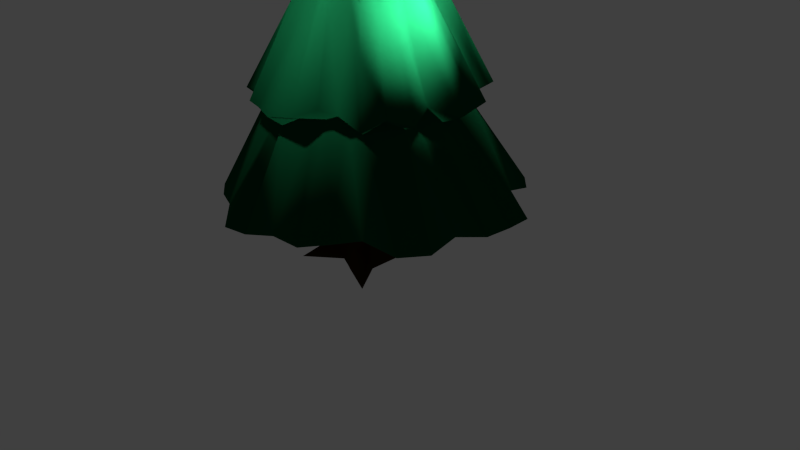 # Source: tree.blend  (saved by Blender 2.71.0; exported with 4.5.12 LTS)
import bpy
from mathutils import Matrix  # noqa: F401  (used for matrix-valued properties, if any)

bpy.ops.wm.read_factory_settings(use_empty=True)
scene = bpy.context.scene
scene.name = 'Scene'

# ---- collections
col_collection_1 = bpy.data.collections.new('Collection 1'); scene.collection.children.link(col_collection_1)

# ---- materials (node trees are filled in below, after node groups)
mat_material_001 = bpy.data.materials.new('Material.001')
mat_material_001.alpha_threshold = 0.0
mat_material_001.use_transparent_shadow = False
mat_material_001.diffuse_color = (0.002916, 0.06998, 0.02411, 1.0)
mat_material_001.roughness = 0.5
mat_material_001.specular_intensity = 0.07627
mat_material_001.line_color = (0.0, 0.0, 0.0, 1.0)
mat_material = bpy.data.materials.new('Material')
mat_material.alpha_threshold = 0.0
mat_material.use_transparent_shadow = False
mat_material.diffuse_color = (0.0331, 0.01693, 0.003527, 1.0)
mat_material.roughness = 0.5
mat_material.specular_intensity = 0.0005
mat_material.line_color = (0.0, 0.0, 0.0, 1.0)

# ---- material node trees

# ---- world
world_world = bpy.data.worlds.new('World'); scene.world = world_world
world_world.color = (0.05088, 0.05088, 0.05088)
world_world.use_sun_shadow = False
world_world.sun_shadow_jitter_overblur = 0.0
world_world.cycles.sampling_method = 'MANUAL'
world_world.cycles.sample_map_resolution = 256

# ---- cameras
cam_camera = bpy.data.cameras.new('Camera')
cam_camera.clip_end = 100.0
cam_camera.lens = 35.0
cam_camera.sensor_width = 32.0
cam_camera.sensor_height = 18.0
cam_camera.ortho_scale = 7.314
cam_camera.dof.focus_distance = 0.0
cam_camera.dof.aperture_fstop = 128.0

# ---- lights
light_point_004 = bpy.data.lights.new('Point.004', 'POINT')
light_point_004.transmission_factor = 0.0
light_point_004.energy = 500.0
light_point_004.shadow_buffer_clip_start = 0.5
light_point_004.shadow_soft_size = 0.1
light_point_004.shadow_maximum_resolution = 0.006
light_point_004.use_absolute_resolution = True
light_point_004.cycles.use_multiple_importance_sampling = False
light_point_003 = bpy.data.lights.new('Point.003', 'POINT')
light_point_003.transmission_factor = 0.0
light_point_003.energy = 500.0
light_point_003.shadow_buffer_clip_start = 0.5
light_point_003.shadow_soft_size = 0.1
light_point_003.shadow_maximum_resolution = 0.006
light_point_003.use_absolute_resolution = True
light_point_003.cycles.use_multiple_importance_sampling = False
light_point_002 = bpy.data.lights.new('Point.002', 'POINT')
light_point_002.transmission_factor = 0.0
light_point_002.energy = 500.0
light_point_002.shadow_buffer_clip_start = 0.5
light_point_002.shadow_soft_size = 0.1
light_point_002.shadow_maximum_resolution = 0.006
light_point_002.use_absolute_resolution = True
light_point_002.cycles.use_multiple_importance_sampling = False
light_point_001 = bpy.data.lights.new('Point.001', 'POINT')
light_point_001.transmission_factor = 0.0
light_point_001.energy = 500.0
light_point_001.shadow_buffer_clip_start = 0.5
light_point_001.shadow_soft_size = 0.1
light_point_001.shadow_maximum_resolution = 0.006
light_point_001.use_absolute_resolution = True
light_point_001.cycles.use_multiple_importance_sampling = False
light_point = bpy.data.lights.new('Point', 'POINT')
light_point.transmission_factor = 0.0
light_point.energy = 500.0
light_point.shadow_buffer_clip_start = 0.5
light_point.shadow_soft_size = 0.1
light_point.shadow_maximum_resolution = 0.006
light_point.use_absolute_resolution = True
light_point.cycles.use_multiple_importance_sampling = False

# ---- meshes
me_cone = bpy.data.meshes.new('Cone')
me_cone.from_pydata([(-0.0001552, 1.864, -1.005), (0.3597, 1.81, -0.9968), (0.6685, 1.625, -0.9559), (1.09, 1.63, -1.044), (1.348, 1.35, -1.024), (1.425, 0.9569, -0.9427), (1.85, 0.7624, -1.063), (1.902, 0.3823, -1.039), (1.904, -0.0006278, -1.02), (0.001379, 0.0009427, 2.717), (1.748, -0.3472, -0.9698), (1.765, -0.7297, -1.026), (1.569, -1.049, -1.015), (1.199, -1.198, -0.9272), (0.9738, -1.449, -0.9529), (0.6996, -1.689, -0.9889), (0.3465, -1.742, -0.9681), (0.000358, -1.878, -1.01), (-0.3753, -1.898, -1.037), (-0.6739, -1.628, -0.9601), (-1.001, -1.499, -0.9762), (-1.295, -1.294, -0.9906), (-1.503, -1.004, -0.9784), (-1.856, -0.7681, -1.063), (-1.714, -0.3404, -0.9491), (-1.862, -0.0003913, -1.005), (-1.897, 0.374, -1.037), (-1.833, 0.758, -1.063), (-1.455, 0.971, -0.9595), (-1.263, 1.264, -0.9688), (-1.016, 1.52, -0.9888), (-0.7282, 1.759, -1.02), (-0.352, 1.778, -0.9832), (0.7723, 0.3157, 0.9467), (-0.9236, 0.184, 0.9216), (-0.7496, 0.5013, 0.9309), (0.6597, -0.6594, 0.9239), (-0.0005813, 0.967, 0.9179), (-0.1578, -0.7842, 0.9588), (0.5051, 0.7553, 0.9303), (-0.8047, -0.3345, 0.9385), (1.014, -0.1992, 0.8975), (-0.4996, 0.7488, 0.9325), (0.3423, -0.8254, 0.9343), (-0.4353, -0.6521, 0.9554), (0.7633, 0.5101, 0.9272), (-1.058, 0.0006578, 0.8899), (1.004, -0.002524, 0.9061), (0.6897, -0.4556, 0.947), (-0.1803, 0.9066, 0.9261), (-0.0009499, -0.8544, 0.9404), (0.339, 0.817, 0.9356), (-0.6279, -0.4164, 0.9615), (0.8859, 0.1765, 0.9312), (-1.001, 0.4094, 0.8911), (-0.6866, 0.6852, 0.9168), (0.5463, -0.8167, 0.9142), (0.1499, 0.7682, 0.9545), (-0.4172, -0.9951, 0.8895), (0.7173, 0.7189, 0.9048), (-0.8176, -0.1652, 0.9478), (0.7792, -0.3204, 0.9429), (-0.3363, 0.8115, 0.9377), (0.1698, -0.8575, 0.9385), (-0.5269, -0.5374, 0.9641), (0.5455, 1.315, -0.04709), (0.2884, 1.461, -0.07226), (-0.2601, 1.296, -0.01758), (-0.583, 1.424, -0.08171), (-0.6771, 1.019, 0.02344), (-0.9772, 0.9776, -0.03515), (-1.222, 0.8145, -0.06435), (1.481, 0.001228, -0.06555), (-1.212, 0.5021, -0.01137), (-1.332, 0.2633, -0.0267), (-1.346, -0.001135, -0.0225), (-1.239, -0.2426, 0.007724), (-1.341, -0.5566, -0.05524), (-1.162, -0.7764, -0.03992), (-1.021, -1.024, -0.05542), (-0.7176, -1.074, -0.006232), (-0.5434, -1.309, -0.04695), (-0.2742, -1.378, -0.04255), (0.001926, -1.457, -0.06023), (0.2714, -1.365, -0.03784), (0.4685, -1.131, 0.02105), (0.7059, -1.061, 0.00208), (1.063, -1.06, -0.07165), (1.111, -0.7417, -0.02046), (1.357, -0.5647, -0.06091), (1.209, -0.2403, 0.01264), (1.418, 0.2801, -0.05531), (1.337, 0.5546, -0.056), (1.017, 0.6753, 0.01129), (0.9818, 0.9819, -0.03694), (0.8374, 1.249, -0.07682), (0.0007603, 1.411, -0.04467), (0.402, 0.9719, -0.1025), (0.192, 0.9405, -0.07868), (-0.2229, 1.126, -0.1328), (-0.4226, 1.019, -0.1188), (-0.6563, 0.9775, -0.1416), (-0.684, 0.687, -0.0785), (-0.9245, 0.6178, -0.1209), (1.209, -0.003158, -0.1532), (-0.9148, 0.3835, -0.08049), (-1.076, 0.2143, -0.1171), (-1.176, -0.002426, -0.142), (-1.042, -0.2082, -0.1034), (-0.9595, -0.3938, -0.09976), (-1.04, -0.6934, -0.1658), (-0.7527, -0.7532, -0.1062), (-0.6535, -0.9792, -0.1407), (-0.3892, -0.9396, -0.08892), (-0.1868, -0.9401, -0.075), (-0.005288, -1.271, -0.1706), (0.1862, -0.9575, -0.08194), (0.3958, -0.9627, -0.1017), (0.5298, -0.7865, -0.06377), (0.8745, -0.8674, -0.1568), (0.8879, -0.5953, -0.1087), (1.105, -0.4614, -0.146), (1.009, -0.2004, -0.09257), (1.111, 0.2212, -0.1275), (0.9079, 0.3769, -0.08585), (1.045, 0.6952, -0.1719), (0.8178, 0.8172, -0.1336), (0.6144, 0.9191, -0.1189), (-0.001206, 1.229, -0.1586), (0.3276, 0.7873, 0.8403), (0.1831, 0.8999, 0.8168), (-0.1646, 0.8241, 0.841), (-0.3267, 0.7853, 0.8389), (-0.4827, 0.7195, 0.8296), (-0.6234, 0.617, 0.8249), (-0.7241, 0.4859, 0.8311), (0.8835, 0.001113, 0.8218), (-0.6554, 0.2721, 0.8835), (-0.834, 0.1628, 0.8369), (-0.8718, -0.001369, 0.8327), (-0.882, -0.1791, 0.8218), (-0.601, -0.2505, 0.9043), (-0.5401, -0.3596, 0.9042), (-0.5024, -0.5039, 0.8827), (-0.4158, -0.6222, 0.8708), (-0.2461, -0.5839, 0.9087), (-0.117, -0.6063, 0.9208), (-0.005199, -0.6382, 0.9076), (0.1449, -0.7294, 0.8717), (0.3282, -0.7854, 0.8364), (0.3587, -0.5346, 0.9047), (0.6541, -0.651, 0.8132), (0.6372, -0.4256, 0.8647), (0.8062, -0.3319, 0.8296), (0.7417, -0.1474, 0.8681), (0.8164, 0.1657, 0.8416), (0.6734, 0.2784, 0.8762), (0.5798, 0.3861, 0.8895), (0.6011, 0.6044, 0.838), (0.4045, 0.605, 0.8769), (-0.0021, 0.6673, 0.8961), (-0.2244, -0.04332, 2.046), (-0.2205, 0.2197, 2.07), (-0.0007498, -0.1458, 2.02), (0.2177, 0.1446, 2.054), (-0.1414, -0.05935, 2.021), (-0.0846, 0.05258, 2.004), (0.0008135, 0.1675, 2.026), (0.2437, -0.09957, 2.058), (0.1403, -0.2098, 2.053), (0.07958, 0.1929, 2.04), (-0.2188, -0.000404, 2.042), (0.07552, -0.01629, 2.001), (0.1142, -0.1125, 2.025), (-0.06157, 0.1471, 2.023), (0.03049, 0.1437, 2.02), (-0.1865, -0.1251, 2.045), (0.3484, -0.0003323, 2.087), (-0.1404, 0.2094, 2.052), (0.0315, -0.1601, 2.024), (-0.03877, -0.09334, 2.006), (0.3374, 0.06683, 2.078), (0.05151, -0.03415, 1.993), (0.0436, -0.1097, 2.009), (-0.01506, -0.0909, 2.002), (0.112, 0.04937, 2.014), (-0.07576, -0.07916, 2.008), (0.2107, 0.2146, 2.069), (-0.2755, 0.1161, 2.071), (-0.01061, 0.04287, 1.987), (-0.1492, -0.2245, 2.057), (0.08399, 0.1258, 2.021), (-0.3052, 0.05683, 2.075), (-0.404, -0.07973, 1.525), (-0.276, 0.276, 1.511), (-0.003493, -0.3181, 1.464), (0.4228, 0.2794, 1.587), (-0.3777, -0.1559, 1.523), (-0.3071, 0.2049, 1.497), (-0.002381, 0.4825, 1.567), (0.2274, -0.09215, 1.417), (0.1473, -0.2232, 1.434), (0.09383, 0.2308, 1.409), (-0.3177, 5.025e-05, 1.466), (0.3532, -0.07079, 1.491), (0.1869, -0.1913, 1.426), (-0.1924, 0.4541, 1.578), (0.05291, 0.2881, 1.45), (-0.443, -0.2971, 1.604), (0.5375, -0.003796, 1.613), (-0.1417, 0.1994, 1.42), (0.09309, -0.4497, 1.556), (-0.1247, -0.2985, 1.466), (0.428, 0.0864, 1.541), (0.4177, -0.2782, 1.579), (0.1016, -0.2395, 1.418), (-0.07733, -0.3898, 1.516), (0.2412, 0.1031, 1.426), (-0.3303, -0.3253, 1.559), (0.2062, 0.2099, 1.447), (-0.4733, 0.1921, 1.585), (-0.09211, 0.4582, 1.564), (-0.256, -0.386, 1.555), (0.1498, 0.2303, 1.436), (-0.3705, 0.07361, 1.503), (-0.217, -0.04237, 1.82), (-0.1968, 0.1977, 1.839), (-0.0003999, -0.09509, 1.777), (0.2841, 0.1897, 1.861), (-0.3016, -0.1264, 1.857), (-0.2833, 0.1879, 1.865), (0.0007227, 0.3116, 1.854), (0.2419, -0.1002, 1.834), (0.07643, -0.1142, 1.785), (0.1101, 0.2661, 1.844), (-0.2272, -0.0005288, 1.821), (0.09242, -0.01328, 1.765), (0.253, -0.2515, 1.871), (-0.1499, 0.3681, 1.883), (0.03575, 0.1818, 1.804), (-0.1701, -0.1132, 1.811), (0.3399, -0.0002625, 1.862), (-0.09587, 0.1399, 1.796), (0.03373, -0.1481, 1.793), (-0.05871, -0.1443, 1.793), (0.2873, 0.0568, 1.845), (0.2597, -0.1717, 1.85), (0.1072, -0.2573, 1.84), (-0.0585, -0.3004, 1.85), (0.3184, 0.1339, 1.865), (-0.1271, -0.1286, 1.805), (0.1486, 0.1487, 1.813), (-0.3288, 0.1337, 1.864), (-0.07259, 0.394, 1.884), (-0.2277, -0.3376, 1.884), (0.131, 0.1946, 1.823), (-0.2949, 0.06021, 1.848), (0.4733, 0.4423, -1.725), (0.5677, -0.6903, -1.725), (-0.5897, -0.6903, -1.725), (-0.7143, 0.6823, -1.725), (0.2565, 0.1111, -1.702), (0.2441, -0.02293, -1.702), (0.2586, -0.2232, -1.715), (-0.4222, -0.1572, -1.725), (-0.4152, -0.02209, -1.725), (-0.3541, 0.1121, -1.715), (0.1292, 0.2443, -1.702), (0.1158, 0.2322, -1.703), (0.07828, 0.2454, -1.709), (0.09997, -0.4793, -1.725), (-0.01101, -0.4141, -1.721), (-0.1476, -0.3448, -1.722), (0.2758, 0.2704, -1.728), (0.1489, 0.2704, -1.728), (-0.1522, 0.2704, -1.728), (0.2758, -0.01199, -1.728), (-0.004614, -0.01003, -1.728), (-0.4769, -0.01003, -1.728), (0.2758, -0.4743, -1.728), (-0.004614, -0.4257, -1.728), (-0.3042, -0.2905, -1.728), (0.2263, 0.2104, -1.49), (0.344, -0.3814, -1.56), (-0.3735, -0.3813, -1.559), (-0.3733, 0.3363, -1.56), (0.1895, 0.07946, -1.471), (0.1799, -0.02267, -1.45), (0.1905, -0.1382, -1.45), (-0.4019, -0.1367, -1.576), (-0.3758, -0.02262, -1.557), (-0.2928, 0.08301, -1.498), (0.09535, -0.3684, -1.532), (-0.01478, -0.3024, -1.495), (-0.1311, -0.2332, -1.452), (0.08832, 0.1816, -1.472), (0.06821, 0.174, -1.476), (0.04398, 0.1874, -1.489), (0.231, 0.2251, -1.358), (0.2311, -0.25, -1.305), (-0.2445, -0.2494, -1.305), (-0.2428, 0.2251, -1.358), (0.08645, 0.1732, -1.331), (0.022, 0.1662, -1.331), (-0.01552, 0.1736, -1.323), (0.1791, 0.08057, -1.331), (0.1705, -0.01208, -1.311), (0.1791, -0.1047, -1.301), (-0.2999, -0.1109, -1.369), (-0.2326, -0.01208, -1.335), (-0.2234, 0.08135, -1.342), (0.08945, -0.266, -1.334), (-0.006201, -0.2129, -1.307), (-0.09885, -0.1978, -1.301), (0.1829, 0.1911, -1.119), (0.1829, -0.1933, -1.088), (-0.2014, -0.1933, -1.088), (-0.1923, 0.1896, -1.119), (0.1059, 0.2293, -1.102), (-0.006229, 0.2536, -1.089), (-0.1141, 0.2293, -1.101), (0.2211, 0.1141, -1.102), (0.2549, -0.007587, -1.089), (0.2211, -0.1163, -1.088), (-0.2521, -0.1163, -1.088), (-0.2674, -0.007587, -1.089), (-0.2436, 0.1141, -1.103), (0.1059, -0.2399, -1.088), (-0.006229, -0.2688, -1.088), (-0.1244, -0.2315, -1.088), (-0.1244, -0.2315, -0.7343), (-0.006229, -0.2688, -0.7343), (0.1059, -0.2399, -0.7343), (-0.2436, 0.1141, -0.749), (-0.2674, -0.007587, -0.735), (-0.2521, -0.1163, -0.7343), (0.2211, -0.1163, -0.7343), (0.2549, -0.007587, -0.7349), (0.2211, 0.1141, -0.7487), (-0.1141, 0.2293, -0.7477), (-0.006229, 0.2536, -0.7357), (0.1059, 0.2293, -0.7487), (-0.1923, 0.1896, -0.7657), (-0.2014, -0.1933, -0.7343), (0.1829, -0.1933, -0.7343), (0.1829, 0.1911, -0.7655)], [], [(132, 62, 49, 131), (160, 37, 57, 130), (133, 42, 62, 132), (134, 55, 42, 133), (135, 35, 55, 134), (137, 54, 35, 135), (138, 34, 54, 137), (139, 46, 34, 138), (140, 60, 46, 139), (141, 40, 60, 140), (142, 52, 40, 141), (143, 64, 52, 142), (144, 44, 64, 143), (145, 58, 44, 144), (146, 38, 58, 145), (147, 50, 38, 146), (148, 63, 50, 147), (149, 43, 63, 148), (150, 56, 43, 149), (151, 36, 56, 150), (152, 48, 36, 151), (153, 61, 48, 152), (154, 41, 61, 153), (136, 47, 41, 154), (155, 53, 47, 136), (156, 33, 53, 155), (157, 45, 33, 156), (158, 59, 45, 157), (159, 39, 59, 158), (129, 51, 39, 159), (131, 49, 37, 160), (130, 57, 51, 129), (0, 1, 2, 3, 4, 5, 6, 7, 8, 10, 11, 12, 13, 14, 15, 16, 17, 18, 19, 20, 21, 22, 23, 24, 25, 26, 27, 28, 29, 30, 31, 32), (238, 174, 189, 253), (256, 192, 188, 252), (254, 190, 186, 250), (233, 169, 183, 247), (245, 181, 177, 241), (253, 189, 167, 231), (252, 188, 166, 230), (250, 186, 176, 240), (247, 183, 179, 243), (241, 177, 172, 236), (234, 170, 191, 255), (230, 166, 162, 226), (240, 176, 165, 229), (243, 179, 163, 227), (236, 172, 168, 232), (255, 191, 187, 251), (226, 162, 178, 242), (229, 165, 161, 225), (227, 163, 184, 248), (232, 168, 182, 246), (251, 187, 164, 228), (242, 178, 174, 238), (225, 161, 171, 235), (248, 184, 180, 244), (246, 182, 173, 237), (228, 164, 185, 249), (231, 167, 175, 239), (235, 171, 192, 256), (244, 180, 190, 254), (237, 173, 169, 233), (249, 185, 181, 245), (239, 175, 170, 234), (100, 68, 67, 99), (128, 96, 66, 98), (101, 69, 68, 100), (102, 70, 69, 101), (103, 71, 70, 102), (105, 73, 71, 103), (106, 74, 73, 105), (107, 75, 74, 106), (108, 76, 75, 107), (109, 77, 76, 108), (110, 78, 77, 109), (111, 79, 78, 110), (112, 80, 79, 111), (113, 81, 80, 112), (114, 82, 81, 113), (115, 83, 82, 114), (116, 84, 83, 115), (117, 85, 84, 116), (118, 86, 85, 117), (119, 87, 86, 118), (120, 88, 87, 119), (121, 89, 88, 120), (122, 90, 89, 121), (104, 72, 90, 122), (123, 91, 72, 104), (124, 92, 91, 123), (125, 93, 92, 124), (126, 94, 93, 125), (127, 95, 94, 126), (97, 65, 95, 127), (99, 67, 96, 128), (98, 66, 65, 97), (31, 100, 99, 32), (0, 128, 98, 1), (30, 101, 100, 31), (29, 102, 101, 30), (28, 103, 102, 29), (27, 105, 103, 28), (26, 106, 105, 27), (25, 107, 106, 26), (24, 108, 107, 25), (23, 109, 108, 24), (22, 110, 109, 23), (21, 111, 110, 22), (20, 112, 111, 21), (19, 113, 112, 20), (18, 114, 113, 19), (17, 115, 114, 18), (16, 116, 115, 17), (15, 117, 116, 16), (14, 118, 117, 15), (13, 119, 118, 14), (12, 120, 119, 13), (11, 121, 120, 12), (10, 122, 121, 11), (8, 104, 122, 10), (7, 123, 104, 8), (6, 124, 123, 7), (5, 125, 124, 6), (4, 126, 125, 5), (3, 127, 126, 4), (2, 97, 127, 3), (32, 99, 128, 0), (1, 98, 97, 2), (68, 132, 131, 67), (96, 160, 130, 66), (69, 133, 132, 68), (70, 134, 133, 69), (71, 135, 134, 70), (73, 137, 135, 71), (74, 138, 137, 73), (75, 139, 138, 74), (76, 140, 139, 75), (77, 141, 140, 76), (78, 142, 141, 77), (79, 143, 142, 78), (80, 144, 143, 79), (81, 145, 144, 80), (82, 146, 145, 81), (83, 147, 146, 82), (84, 148, 147, 83), (85, 149, 148, 84), (86, 150, 149, 85), (87, 151, 150, 86), (88, 152, 151, 87), (89, 153, 152, 88), (90, 154, 153, 89), (72, 136, 154, 90), (91, 155, 136, 72), (92, 156, 155, 91), (93, 157, 156, 92), (94, 158, 157, 93), (95, 159, 158, 94), (65, 129, 159, 95), (67, 131, 160, 96), (66, 130, 129, 65), (189, 9, 167), (166, 9, 162), (165, 9, 161), (184, 9, 180), (173, 9, 169), (181, 9, 177), (170, 9, 191), (162, 9, 178), (161, 9, 171), (180, 9, 190), (169, 9, 183), (177, 9, 172), (191, 9, 187), (178, 9, 174), (171, 9, 192), (190, 9, 186), (183, 9, 179), (172, 9, 168), (187, 9, 164), (167, 9, 175), (192, 9, 188), (186, 9, 176), (179, 9, 163), (168, 9, 182), (164, 9, 185), (175, 9, 170), (174, 9, 189), (188, 9, 166), (176, 9, 165), (163, 9, 184), (182, 9, 173), (185, 9, 181), (62, 206, 221, 49), (34, 224, 220, 54), (44, 222, 218, 64), (56, 201, 215, 43), (53, 213, 209, 47), (49, 221, 199, 37), (54, 220, 198, 35), (64, 218, 208, 52), (43, 215, 211, 63), (47, 209, 204, 41), (51, 202, 223, 39), (35, 198, 194, 55), (52, 208, 197, 40), (63, 211, 195, 50), (41, 204, 200, 61), (39, 223, 219, 59), (55, 194, 210, 42), (40, 197, 193, 60), (50, 195, 216, 38), (61, 200, 214, 48), (59, 219, 196, 45), (42, 210, 206, 62), (60, 193, 203, 46), (38, 216, 212, 58), (48, 214, 205, 36), (45, 196, 217, 33), (37, 199, 207, 57), (46, 203, 224, 34), (58, 212, 222, 44), (36, 205, 201, 56), (33, 217, 213, 53), (57, 207, 202, 51), (206, 238, 253, 221), (224, 256, 252, 220), (222, 254, 250, 218), (201, 233, 247, 215), (213, 245, 241, 209), (221, 253, 231, 199), (220, 252, 230, 198), (218, 250, 240, 208), (215, 247, 243, 211), (209, 241, 236, 204), (202, 234, 255, 223), (198, 230, 226, 194), (208, 240, 229, 197), (211, 243, 227, 195), (204, 236, 232, 200), (223, 255, 251, 219), (194, 226, 242, 210), (197, 229, 225, 193), (195, 227, 248, 216), (200, 232, 246, 214), (219, 251, 228, 196), (210, 242, 238, 206), (193, 225, 235, 203), (216, 248, 244, 212), (214, 246, 237, 205), (196, 228, 249, 217), (199, 231, 239, 207), (203, 235, 256, 224), (212, 244, 254, 222), (205, 237, 233, 201), (217, 249, 245, 213), (207, 239, 234, 202), (281, 272, 259, 264), (297, 269, 260, 285), (269, 275, 266, 260), (275, 278, 265, 266), (278, 281, 264, 265), (263, 258, 270, 279), (279, 270, 271, 280), (280, 271, 272, 281), (282, 257, 267, 295), (295, 267, 268, 296), (296, 268, 269, 297), (257, 261, 273, 267), (267, 273, 274, 268), (268, 274, 275, 269), (261, 262, 276, 273), (273, 276, 277, 274), (274, 277, 278, 275), (262, 263, 279, 276), (276, 279, 280, 277), (277, 280, 281, 278), (263, 288, 283, 258), (272, 294, 284, 259), (266, 291, 285, 260), (304, 297, 285, 301), (257, 282, 286, 261), (261, 286, 287, 262), (262, 287, 288, 263), (259, 284, 289, 264), (264, 289, 290, 265), (265, 290, 291, 266), (258, 283, 292, 270), (270, 292, 293, 271), (271, 293, 294, 272), (298, 282, 295, 302), (302, 295, 296, 303), (303, 296, 297, 304), (288, 307, 299, 283), (294, 313, 300, 284), (291, 310, 301, 285), (282, 298, 305, 286), (286, 305, 306, 287), (287, 306, 307, 288), (284, 300, 308, 289), (289, 308, 309, 290), (290, 309, 310, 291), (283, 299, 311, 292), (292, 311, 312, 293), (293, 312, 313, 294), (320, 304, 301, 317), (314, 298, 302, 318), (318, 302, 303, 319), (319, 303, 304, 320), (307, 323, 315, 299), (313, 329, 316, 300), (310, 326, 317, 301), (298, 314, 321, 305), (305, 321, 322, 306), (306, 322, 323, 307), (300, 316, 324, 308), (308, 324, 325, 309), (309, 325, 326, 310), (299, 315, 327, 311), (311, 327, 328, 312), (312, 328, 329, 313), (325, 324, 335, 334), (329, 328, 331, 330), (314, 318, 341, 345), (319, 320, 339, 340), (324, 316, 343, 335), (328, 327, 332, 331), (316, 329, 330, 343), (321, 314, 345, 338), (327, 315, 344, 332), (315, 323, 336, 344), (317, 326, 333, 342), (322, 321, 338, 337), (326, 325, 334, 333), (320, 317, 342, 339), (318, 319, 340, 341), (323, 322, 337, 336)])
me_cone.polygons.foreach_set('use_smooth', [True] * 337)
me_cone.polygons.foreach_set('material_index', [0, 0, 0, 0, 0, 0, 0, 0, 0, 0, 0, 0, 0, 0, 0, 0, 0, 0, 0, 0, 0, 0, 0, 0, 0, 0, 0, 0, 0, 0, 0, 0, 0, 0, 0, 0, 0, 0, 0, 0, 0, 0, 0, 0, 0, 0, 0, 0, 0, 0, 0, 0, 0, 0, 0, 0, 0, 0, 0, 0, 0, 0, 0, 0, 0, 0, 0, 0, 0, 0, 0, 0, 0, 0, 0, 0, 0, 0, 0, 0, 0, 0, 0, 0, 0, 0, 0, 0, 0, 0, 0, 0, 0, 0, 0, 0, 0, 0, 0, 0, 0, 0, 0, 0, 0, 0, 0, 0, 0, 0, 0, 0, 0, 0, 0, 0, 0, 0, 0, 0, 0, 0, 0, 0, 0, 0, 0, 0, 0, 0, 0, 0, 0, 0, 0, 0, 0, 0, 0, 0, 0, 0, 0, 0, 0, 0, 0, 0, 0, 0, 0, 0, 0, 0, 0, 0, 0, 0, 0, 0, 0, 0, 0, 0, 0, 0, 0, 0, 0, 0, 0, 0, 0, 0, 0, 0, 0, 0, 0, 0, 0, 0, 0, 0, 0, 0, 0, 0, 0, 0, 0, 0, 0, 0, 0, 0, 0, 0, 0, 0, 0, 0, 0, 0, 0, 0, 0, 0, 0, 0, 0, 0, 0, 0, 0, 0, 0, 0, 0, 0, 0, 0, 0, 0, 0, 0, 0, 0, 0, 0, 0, 0, 0, 0, 0, 0, 0, 0, 0, 0, 0, 0, 0, 0, 0, 0, 0, 0, 0, 0, 0, 0, 0, 0, 0, 0, 0, 1, 1, 1, 1, 1, 1, 1, 1, 1, 1, 1, 1, 1, 1, 1, 1, 1, 1, 1, 1, 1, 1, 1, 1, 1, 1, 1, 1, 1, 1, 1, 1, 1, 1, 1, 1, 1, 1, 1, 1, 1, 1, 1, 1, 1, 1, 1, 1, 1, 1, 1, 1, 1, 1, 1, 1, 1, 1, 1, 1, 1, 1, 1, 1, 1, 1, 1, 1, 1, 1, 1, 1, 1, 1, 1, 1, 1, 1, 1, 1])
me_cone.materials.append(mat_material_001)
me_cone.materials.append(mat_material)
me_cone.use_remesh_preserve_volume = False
me_cone.use_remesh_preserve_attributes = False
me_cone.use_mirror_vertex_groups = False
me_cone.update()

# ---- objects
ob_point_004 = bpy.data.objects.new('Point.004', light_point_004)
ob_point_003 = bpy.data.objects.new('Point.003', light_point_003)
ob_point_002 = bpy.data.objects.new('Point.002', light_point_002)
ob_point_001 = bpy.data.objects.new('Point.001', light_point_001)
ob_point = bpy.data.objects.new('Point', light_point)
ob_pinetree = bpy.data.objects.new('pinetree', me_cone)
ob_camera = bpy.data.objects.new('Camera', cam_camera)

# ---- transforms, parenting, visibility, modifiers, constraints
ob_point_004.location = (0.2529, -2.434, 4.351)
ob_point_004.lineart.crease_threshold = 0.0
ob_point_003.location = (0.5174, 2.069, 3.89)
ob_point_003.lineart.crease_threshold = 0.0
ob_point_002.location = (-2.204, 0.6949, 3.532)
ob_point_002.lineart.crease_threshold = 0.0
ob_point_001.location = (1.55, -0.1548, 3.532)
ob_point_001.lineart.crease_threshold = 0.0
ob_point.location = (0.0, 0.0, 6.943)
ob_point.lineart.crease_threshold = 0.0
ob_pinetree.location = (0.0, 0.0, 2.302)
ob_pinetree.scale = (1.0, 1.0, 1.332)
ob_pinetree.lineart.crease_threshold = 0.0
ob_camera.location = (7.481, -6.508, 5.344)
ob_camera.rotation_euler = (1.109, 0.01082, 0.8149)
ob_camera.lock_rotations_4d = False
ob_camera.empty_display_type = 'ARROWS'
ob_camera.color = (0.0, 0.0, 0.0, 0.0)
ob_camera.display_type = 'WIRE'
ob_camera.lineart.crease_threshold = 0.0

# ---- collection membership
col_collection_1.objects.link(ob_point_004)
col_collection_1.objects.link(ob_point_003)
col_collection_1.objects.link(ob_point_002)
col_collection_1.objects.link(ob_point_001)
col_collection_1.objects.link(ob_point)
col_collection_1.objects.link(ob_pinetree)
col_collection_1.objects.link(ob_camera)

# ---- scene / render settings (as saved in the file)
scene.camera = ob_camera
scene.frame_start = 1; scene.frame_end = 250; scene.frame_set(1)
scene.render.engine = 'BLENDER_EEVEE_NEXT'
scene.render.resolution_percentage = 50
scene.render.dither_intensity = 0.0
scene.cycles.use_denoising = False
scene.cycles.samples = 10
scene.cycles.sampling_pattern = 'TABULATED_SOBOL'
scene.cycles.light_sampling_threshold = 0.0
scene.cycles.use_adaptive_sampling = False
scene.cycles.use_light_tree = False
scene.cycles.blur_glossy = 0.0
scene.cycles.volume_bounces = 1
scene.cycles.pixel_filter_type = 'GAUSSIAN'
scene.cycles.sample_clamp_indirect = 0.0
scene.view_settings.view_transform = 'Standard'
bpy.context.view_layer.update()
